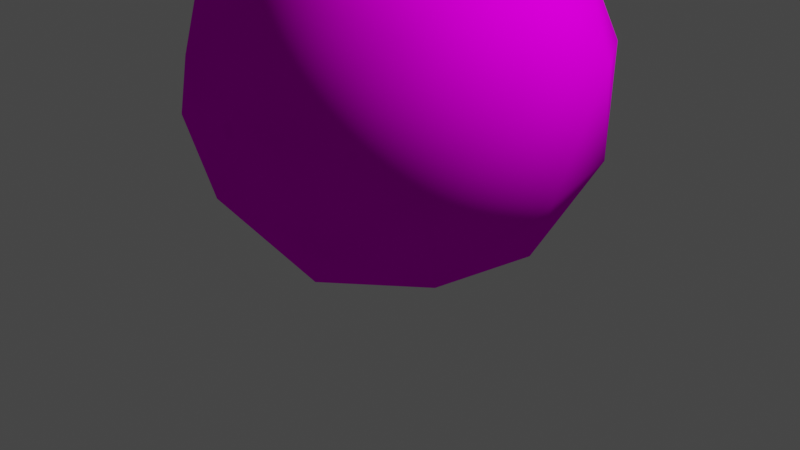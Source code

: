 # Source: bush.blend  (saved by Blender 2.91.10; exported with 4.5.12 LTS)
import bpy
from mathutils import Matrix  # noqa: F401  (used for matrix-valued properties, if any)

bpy.ops.wm.read_factory_settings(use_empty=True)
scene = bpy.context.scene
scene.name = 'Scene'

# ---- collections
col_collection = bpy.data.collections.new('Collection'); scene.collection.children.link(col_collection)

# ---- images (referenced by path relative to the original .blend; pixels are not part of the script)
import os
ASSET_DIR = os.environ.get("B2B_ASSET_DIR", "")  # directory of the original .blend (textures are referenced by path, not embedded)
HERE = os.path.dirname(os.path.abspath(__file__))  # packed textures are extracted next to this script under _unpacked/

def load_image(name, relpath, width, height, colorspace="sRGB"):
    """Load a texture the original file referenced (path relative to the .blend, or extracted next to this script)."""
    p = next((c for c in (os.path.join(HERE, relpath), os.path.join(ASSET_DIR, relpath)) if relpath and os.path.exists(c)), "")
    if p:
        img = bpy.data.images.load(p, check_existing=True)
        img.name = name
    else:  # same state as the original file: an image datablock whose file is absent (Cycles renders it pink)
        img = bpy.data.images.new(name, width, height)
        img.source = "FILE"
        img.filepath = "//" + (relpath or name)
    img.colorspace_settings.name = colorspace
    return img
img_tree = load_image('tree', 'tree.png', 1024, 1024, 'sRGB')

# ---- materials (node trees are filled in below, after node groups)
mat_outer = bpy.data.materials.new('outer')
mat_outer.use_transparent_shadow = False
mat_inner = bpy.data.materials.new('inner')
mat_inner.use_transparent_shadow = False

# ---- material node trees
mat_outer.use_nodes = True; mat_outer.node_tree.nodes.clear()
_N = mat_outer.node_tree.nodes; _L = mat_outer.node_tree.links
n0 = _N.new('ShaderNodeBsdfPrincipled'); n0.name = 'Principled BSDF'; n0.location = (10, 300)
n0.distribution = 'GGX'
n0.subsurface_method = 'BURLEY'
n0.inputs[2].default_value = 1.0
n0.inputs[3].default_value = 1.45
n0.inputs[13].default_value = 0.0
n0.inputs[27].default_value = (0.0, 0.0, 0.0, 1.0)
n0.inputs[28].default_value = 1.0
n1 = _N.new('ShaderNodeOutputMaterial'); n1.name = 'Material Output'; n1.location = (300, 300)
n2 = _N.new('ShaderNodeTexImage'); n2.name = 'Image Texture'; n2.location = (-280, 280)
n2.image = img_tree
n2.interpolation = 'Closest'
_L.new(n0.outputs[0], n1.inputs[0])
_L.new(n2.outputs[0], n0.inputs[0])
_L.new(n2.outputs[1], n0.inputs[4])
n1.is_active_output = True
mat_inner.use_nodes = True; mat_inner.node_tree.nodes.clear()
_N = mat_inner.node_tree.nodes; _L = mat_inner.node_tree.links
n0 = _N.new('ShaderNodeBsdfPrincipled'); n0.name = 'Principled BSDF'; n0.location = (10, 300)
n0.distribution = 'GGX'
n0.subsurface_method = 'BURLEY'
n0.inputs[2].default_value = 1.0
n0.inputs[3].default_value = 1.45
n0.inputs[13].default_value = 0.0
n0.inputs[27].default_value = (0.0, 0.0, 0.0, 1.0)
n0.inputs[28].default_value = 1.0
n1 = _N.new('ShaderNodeOutputMaterial'); n1.name = 'Material Output'; n1.location = (300, 300)
n2 = _N.new('ShaderNodeTexImage'); n2.name = 'Image Texture'; n2.location = (-280, 280)
n2.image = img_tree
n2.interpolation = 'Closest'
_L.new(n0.outputs[0], n1.inputs[0])
_L.new(n2.outputs[0], n0.inputs[0])
n1.is_active_output = True

# ---- world
world_world = bpy.data.worlds.new('World'); scene.world = world_world
world_world.use_nodes = True; world_world.node_tree.nodes.clear()
_N = world_world.node_tree.nodes; _L = world_world.node_tree.links
n0 = _N.new('ShaderNodeOutputWorld'); n0.name = 'World Output'; n0.location = (300, 300)
n1 = _N.new('ShaderNodeBackground'); n1.name = 'Background'; n1.location = (10, 300)
n1.inputs[0].default_value = (0.05088, 0.05088, 0.05088, 1.0)
_L.new(n1.outputs[0], n0.inputs[0])
n0.is_active_output = True
world_world.color = (0.05088, 0.05088, 0.05088)
world_world.use_sun_shadow = False
world_world.sun_shadow_jitter_overblur = 0.0

# ---- cameras
cam_camera = bpy.data.cameras.new('Camera')
cam_camera.clip_end = 100.0
cam_camera.ortho_scale = 7.314

# ---- lights
light_light = bpy.data.lights.new('Light', 'POINT')
light_light.transmission_factor = 0.0
light_light.use_shadow = False
light_light.energy = 1000.0
light_light.shadow_soft_size = 0.1
light_light.shadow_maximum_resolution = 0.006
light_light.use_absolute_resolution = True

# ---- meshes
me_icosphere = bpy.data.meshes.new('Icosphere')
me_icosphere.from_pydata([(0.0, 0.0, -1.0), (0.7236, -0.5257, -0.4472), (-0.2764, -0.8506, -0.4472), (-0.8944, 0.0, -0.4472), (-0.2764, 0.8506, -0.4472), (0.7236, 0.5257, -0.4472), (0.2764, -0.8506, 0.4472), (-0.7236, -0.5257, 0.4472), (-0.7236, 0.5257, 0.4472), (0.2764, 0.8506, 0.4472), (0.8944, 0.0, 0.4472), (0.0, 0.0, 1.0), (-0.1625, -0.5, -0.8507), (0.4253, -0.309, -0.8507), (0.2629, -0.809, -0.5257), (0.8506, 0.0, -0.5257), (0.4253, 0.309, -0.8507), (-0.5257, 0.0, -0.8507), (-0.6882, -0.5, -0.5257), (-0.1625, 0.5, -0.8507), (-0.6882, 0.5, -0.5257), (0.2629, 0.809, -0.5257), (0.9511, -0.309, 0.0), (0.9511, 0.309, 0.0), (0.0, -1.0, 0.0), (0.5878, -0.809, 0.0), (-0.9511, -0.309, 0.0), (-0.5878, -0.809, 0.0), (-0.5878, 0.809, 0.0), (-0.9511, 0.309, 0.0), (0.5878, 0.809, 0.0), (0.0, 1.0, 0.0), (0.6882, -0.5, 0.5257), (-0.2629, -0.809, 0.5257), (-0.8506, 0.0, 0.5257), (-0.2629, 0.809, 0.5257), (0.6882, 0.5, 0.5257), (0.1625, -0.5, 0.8507), (0.5257, 0.0, 0.8507), (-0.4253, -0.309, 0.8507), (-0.4253, 0.309, 0.8507), (0.1625, 0.5, 0.8507), (-0.9973, 0.2535, -0.2255), (-0.3925, 0.8473, 0.4876), (-0.1454, 0.859, -0.5921), (-0.3137, -0.1597, -0.9928), (-0.6649, -0.8011, -0.1609), (-0.7135, -0.1787, 0.7541), (0.6649, 0.8011, 0.1609), (0.7135, 0.1787, -0.7541), (0.3925, -0.8473, -0.4876), (0.1454, -0.859, 0.5921), (0.3137, 0.1597, 0.9928), (0.9973, -0.2535, 0.2255), (-0.6717, 0.6539, -0.4806), (-0.8169, 0.647, 0.154), (-0.3162, 1.003, -0.06144), (-0.6501, 0.393, 0.7298), (-1.006, 0.04394, 0.3107), (-0.7706, 0.0551, -0.7161), (-0.2699, 0.411, -0.9316), (-0.977, -0.3219, -0.2271), (-0.5752, -0.5648, -0.6781), (-0.8102, -0.5759, 0.3487), (-0.04629, 0.5919, 0.8702), (-0.235, -0.01116, 1.027), (0.3053, 0.9758, -0.2535), (0.1601, 0.9689, 0.3811), (0.235, 0.01116, -1.027), (0.3339, 0.61, -0.7913), (-0.1601, -0.9689, -0.3811), (0.04629, -0.5919, -0.8702), (-0.3339, -0.61, 0.7913), (-0.3053, -0.9758, 0.2535), (0.5752, 0.5648, 0.6781), (0.8102, 0.5759, -0.3487), (0.6501, -0.393, -0.7298), (0.3162, -1.003, 0.06144), (0.2699, -0.411, 0.9316), (0.977, 0.3219, 0.2271), (0.7706, -0.0551, 0.7161), (1.006, -0.04394, -0.3107), (0.8169, -0.647, -0.154), (0.6717, -0.6539, 0.4806)], [], [(0, 13, 12), (1, 13, 15), (0, 12, 17), (0, 17, 19), (0, 19, 16), (1, 15, 22), (2, 14, 24), (3, 18, 26), (4, 20, 28), (5, 21, 30), (1, 22, 25), (2, 24, 27), (3, 26, 29), (4, 28, 31), (5, 30, 23), (6, 32, 37), (7, 33, 39), (8, 34, 40), (9, 35, 41), (10, 36, 38), (38, 41, 11), (38, 36, 41), (36, 9, 41), (41, 40, 11), (41, 35, 40), (35, 8, 40), (40, 39, 11), (40, 34, 39), (34, 7, 39), (39, 37, 11), (39, 33, 37), (33, 6, 37), (37, 38, 11), (37, 32, 38), (32, 10, 38), (23, 36, 10), (23, 30, 36), (30, 9, 36), (31, 35, 9), (31, 28, 35), (28, 8, 35), (29, 34, 8), (29, 26, 34), (26, 7, 34), (27, 33, 7), (27, 24, 33), (24, 6, 33), (25, 32, 6), (25, 22, 32), (22, 10, 32), (30, 31, 9), (30, 21, 31), (21, 4, 31), (28, 29, 8), (28, 20, 29), (20, 3, 29), (26, 27, 7), (26, 18, 27), (18, 2, 27), (24, 25, 6), (24, 14, 25), (14, 1, 25), (22, 23, 10), (22, 15, 23), (15, 5, 23), (16, 21, 5), (16, 19, 21), (19, 4, 21), (19, 20, 4), (19, 17, 20), (17, 3, 20), (17, 18, 3), (17, 12, 18), (12, 2, 18), (15, 16, 5), (15, 13, 16), (13, 0, 16), (12, 14, 2), (12, 13, 14), (13, 1, 14), (42, 55, 54), (43, 55, 57), (42, 54, 59), (42, 59, 61), (42, 61, 58), (43, 57, 64), (44, 56, 66), (45, 60, 68), (46, 62, 70), (47, 63, 72), (43, 64, 67), (44, 66, 69), (45, 68, 71), (46, 70, 73), (47, 72, 65), (48, 74, 79), (49, 75, 81), (50, 76, 82), (51, 77, 83), (52, 78, 80), (80, 83, 53), (80, 78, 83), (78, 51, 83), (83, 82, 53), (83, 77, 82), (77, 50, 82), (82, 81, 53), (82, 76, 81), (76, 49, 81), (81, 79, 53), (81, 75, 79), (75, 48, 79), (79, 80, 53), (79, 74, 80), (74, 52, 80), (65, 78, 52), (65, 72, 78), (72, 51, 78), (73, 77, 51), (73, 70, 77), (70, 50, 77), (71, 76, 50), (71, 68, 76), (68, 49, 76), (69, 75, 49), (69, 66, 75), (66, 48, 75), (67, 74, 48), (67, 64, 74), (64, 52, 74), (72, 73, 51), (72, 63, 73), (63, 46, 73), (70, 71, 50), (70, 62, 71), (62, 45, 71), (68, 69, 49), (68, 60, 69), (60, 44, 69), (66, 67, 48), (66, 56, 67), (56, 43, 67), (64, 65, 52), (64, 57, 65), (57, 47, 65), (58, 63, 47), (58, 61, 63), (61, 46, 63), (61, 62, 46), (61, 59, 62), (59, 45, 62), (59, 60, 45), (59, 54, 60), (54, 44, 60), (57, 58, 47), (57, 55, 58), (55, 42, 58), (54, 56, 44), (54, 55, 56), (55, 43, 56)])
me_icosphere.polygons.foreach_set('use_smooth', [True] * 160)
me_icosphere.polygons.foreach_set('material_index', [1, 1, 1, 1, 1, 1, 1, 1, 1, 1, 1, 1, 1, 1, 1, 1, 1, 1, 1, 1, 1, 1, 1, 1, 1, 1, 1, 1, 1, 1, 1, 1, 1, 1, 1, 1, 1, 1, 1, 1, 1, 1, 1, 1, 1, 1, 1, 1, 1, 1, 1, 1, 1, 1, 1, 1, 1, 1, 1, 1, 1, 1, 1, 1, 1, 1, 1, 1, 1, 1, 1, 1, 1, 1, 1, 1, 1, 1, 1, 1, 0, 0, 0, 0, 0, 0, 0, 0, 0, 0, 0, 0, 0, 0, 0, 0, 0, 0, 0, 0, 0, 0, 0, 0, 0, 0, 0, 0, 0, 0, 0, 0, 0, 0, 0, 0, 0, 0, 0, 0, 0, 0, 0, 0, 0, 0, 0, 0, 0, 0, 0, 0, 0, 0, 0, 0, 0, 0, 0, 0, 0, 0, 0, 0, 0, 0, 0, 0, 0, 0, 0, 0, 0, 0, 0, 0, 0, 0, 0, 0])
_uv = me_icosphere.uv_layers.new(name='UVMap')
_uv.uv.foreach_set('vector', [0.25, 0.2629, 0.3103, 0.2629, 0.2687, 0.3202, 0.382, 0.2629, 0.3103, 0.2629, 0.3466, 0.1927, 0.25, 0.2629, 0.2687, 0.3202, 0.2012, 0.2983, 0.25, 0.2629, 0.2012, 0.2983, 0.2012, 0.2274, 0.25, 0.2629, 0.2012, 0.2274, 0.2687, 0.2055, 0.382, 0.2629, 0.3466, 0.1927, 0.458, 0.1952, 0.2908, 0.3884, 0.3466, 0.333, 0.3787, 0.4398, 0.1432, 0.3405, 0.2131, 0.3764, 0.1215, 0.4399, 0.1432, 0.1853, 0.1307, 0.2629, 0.04195, 0.1953, 0.2908, 0.1373, 0.2131, 0.1493, 0.2499, 0.04411, 0.382, 0.2629, 0.458, 0.1952, 0.458, 0.3305, 0.2908, 0.3884, 0.3787, 0.4398, 0.2499, 0.4816, 0.1432, 0.3405, 0.1215, 0.4399, 0.04195, 0.3304, 0.1432, 0.1853, 0.04195, 0.1953, 0.1215, 0.08585, 0.2908, 0.1373, 0.2499, 0.04411, 0.3787, 0.08593, 0.146, 0.3442, 0.1307, 0.2671, 0.2025, 0.3, 0.2952, 0.3869, 0.2171, 0.3776, 0.2706, 0.3196, 0.3819, 0.2583, 0.349, 0.3296, 0.3103, 0.2608, 0.2864, 0.136, 0.3441, 0.1894, 0.2666, 0.2049, 0.1406, 0.1891, 0.2092, 0.1507, 0.2, 0.2292, 0.2, 0.2292, 0.2666, 0.2049, 0.25, 0.2629, 0.2, 0.2292, 0.2092, 0.1507, 0.2666, 0.2049, 0.2092, 0.1507, 0.2864, 0.136, 0.2666, 0.2049, 0.2666, 0.2049, 0.3103, 0.2608, 0.25, 0.2629, 0.2666, 0.2049, 0.3441, 0.1894, 0.3103, 0.2608, 0.3441, 0.1894, 0.3819, 0.2583, 0.3103, 0.2608, 0.3103, 0.2608, 0.2706, 0.3196, 0.25, 0.2629, 0.3103, 0.2608, 0.349, 0.3296, 0.2706, 0.3196, 0.349, 0.3296, 0.2952, 0.3869, 0.2706, 0.3196, 0.2706, 0.3196, 0.2025, 0.3, 0.25, 0.2629, 0.2706, 0.3196, 0.2171, 0.3776, 0.2025, 0.3, 0.2171, 0.3776, 0.146, 0.3442, 0.2025, 0.3, 0.2025, 0.3, 0.2, 0.2292, 0.25, 0.2629, 0.2025, 0.3, 0.1307, 0.2671, 0.2, 0.2292, 0.1307, 0.2671, 0.1406, 0.1891, 0.2, 0.2292, 0.1154, 0.09046, 0.2092, 0.1507, 0.1406, 0.1891, 0.1154, 0.09046, 0.2423, 0.04427, 0.2092, 0.1507, 0.2423, 0.04427, 0.2864, 0.136, 0.2092, 0.1507, 0.3724, 0.08157, 0.3441, 0.1894, 0.2864, 0.136, 0.3724, 0.08157, 0.4555, 0.188, 0.3441, 0.1894, 0.4555, 0.188, 0.3819, 0.2583, 0.3441, 0.1894, 0.4603, 0.3233, 0.349, 0.3296, 0.3819, 0.2583, 0.4603, 0.3233, 0.3847, 0.4352, 0.349, 0.3296, 0.3847, 0.4352, 0.2952, 0.3869, 0.349, 0.3296, 0.2576, 0.4815, 0.2171, 0.3776, 0.2952, 0.3869, 0.2576, 0.4815, 0.1277, 0.4443, 0.2171, 0.3776, 0.1277, 0.4443, 0.146, 0.3442, 0.2171, 0.3776, 0.04442, 0.3376, 0.1307, 0.2671, 0.146, 0.3442, 0.04442, 0.3376, 0.03971, 0.2027, 0.1307, 0.2671, 0.03971, 0.2027, 0.1406, 0.1891, 0.1307, 0.2671, 0.2423, 0.04427, 0.3724, 0.08157, 0.2864, 0.136, 0.2499, 0.04411, 0.2131, 0.1493, 0.1215, 0.08585, 0.2131, 0.1493, 0.1432, 0.1853, 0.1215, 0.08585, 0.4555, 0.188, 0.4603, 0.3233, 0.3819, 0.2583, 0.04195, 0.1953, 0.1307, 0.2629, 0.04195, 0.3304, 0.1307, 0.2629, 0.1432, 0.3405, 0.04195, 0.3304, 0.3847, 0.4352, 0.2576, 0.4815, 0.2952, 0.3869, 0.1215, 0.4399, 0.2131, 0.3764, 0.2499, 0.4816, 0.2131, 0.3764, 0.2908, 0.3884, 0.2499, 0.4816, 0.1277, 0.4443, 0.04442, 0.3376, 0.146, 0.3442, 0.3787, 0.4398, 0.3466, 0.333, 0.458, 0.3305, 0.3466, 0.333, 0.382, 0.2629, 0.458, 0.3305, 0.03971, 0.2027, 0.1154, 0.09046, 0.1406, 0.1891, 0.458, 0.1952, 0.3466, 0.1927, 0.3787, 0.08593, 0.3466, 0.1927, 0.2908, 0.1373, 0.3787, 0.08593, 0.2687, 0.2055, 0.2131, 0.1493, 0.2908, 0.1373, 0.2687, 0.2055, 0.2012, 0.2274, 0.2131, 0.1493, 0.2012, 0.2274, 0.1432, 0.1853, 0.2131, 0.1493, 0.2012, 0.2274, 0.1307, 0.2629, 0.1432, 0.1853, 0.2012, 0.2274, 0.2012, 0.2983, 0.1307, 0.2629, 0.2012, 0.2983, 0.1432, 0.3405, 0.1307, 0.2629, 0.2012, 0.2983, 0.2131, 0.3764, 0.1432, 0.3405, 0.2012, 0.2983, 0.2687, 0.3202, 0.2131, 0.3764, 0.2687, 0.3202, 0.2908, 0.3884, 0.2131, 0.3764, 0.3466, 0.1927, 0.2687, 0.2055, 0.2908, 0.1373, 0.3466, 0.1927, 0.3103, 0.2629, 0.2687, 0.2055, 0.3103, 0.2629, 0.25, 0.2629, 0.2687, 0.2055, 0.2687, 0.3202, 0.3466, 0.333, 0.2908, 0.3884, 0.2687, 0.3202, 0.3103, 0.2629, 0.3466, 0.333, 0.3103, 0.2629, 0.382, 0.2629, 0.3466, 0.333, 0.271, 0.7511, 0.2918, 0.6871, 0.2166, 0.7115, 0.3165, 0.611, 0.2918, 0.6871, 0.3788, 0.6728, 0.271, 0.7511, 0.2166, 0.7115, 0.2166, 0.7907, 0.271, 0.7511, 0.2166, 0.7907, 0.2919, 0.8151, 0.271, 0.7511, 0.2919, 0.8151, 0.3383, 0.7511, 0.3165, 0.611, 0.3788, 0.6728, 0.4145, 0.5536, 0.1518, 0.6645, 0.2299, 0.6244, 0.1276, 0.5536, 0.1519, 0.8377, 0.1379, 0.7511, 0.03888, 0.8265, 0.3166, 0.8912, 0.2299, 0.8778, 0.271, 0.9952, 0.4184, 0.751, 0.3788, 0.8293, 0.5032, 0.8265, 0.3165, 0.611, 0.4145, 0.5536, 0.2709, 0.507, 0.1518, 0.6645, 0.1276, 0.5536, 0.03885, 0.6758, 0.1519, 0.8377, 0.03888, 0.8265, 0.1277, 0.9486, 0.3166, 0.8912, 0.271, 0.9952, 0.4146, 0.9485, 0.4184, 0.751, 0.5032, 0.8265, 0.5031, 0.6755, 0.2254, 0.6109, 0.3121, 0.6243, 0.2501, 0.687, 0.1236, 0.751, 0.1631, 0.6727, 0.2036, 0.751, 0.2254, 0.8911, 0.1631, 0.8293, 0.2501, 0.815, 0.3901, 0.8376, 0.3121, 0.8777, 0.3254, 0.7906, 0.3901, 0.6644, 0.4041, 0.751, 0.3254, 0.7115, 0.3254, 0.7115, 0.3254, 0.7906, 0.2709, 0.751, 0.3254, 0.7115, 0.4041, 0.751, 0.3254, 0.7906, 0.4041, 0.751, 0.3901, 0.8376, 0.3254, 0.7906, 0.3254, 0.7906, 0.2501, 0.815, 0.2709, 0.751, 0.3254, 0.7906, 0.3121, 0.8777, 0.2501, 0.815, 0.3121, 0.8777, 0.2254, 0.8911, 0.2501, 0.815, 0.2501, 0.815, 0.2036, 0.751, 0.2709, 0.751, 0.2501, 0.815, 0.1631, 0.8293, 0.2036, 0.751, 0.1631, 0.8293, 0.1236, 0.751, 0.2036, 0.751, 0.2036, 0.751, 0.2501, 0.687, 0.2709, 0.751, 0.2036, 0.751, 0.1631, 0.6727, 0.2501, 0.687, 0.1631, 0.6727, 0.2254, 0.6109, 0.2501, 0.687, 0.2501, 0.687, 0.3254, 0.7115, 0.2709, 0.751, 0.2501, 0.687, 0.3121, 0.6243, 0.3254, 0.7115, 0.3121, 0.6243, 0.3901, 0.6644, 0.3254, 0.7115, 0.5031, 0.6757, 0.4041, 0.751, 0.3901, 0.6644, 0.5031, 0.6757, 0.5031, 0.8264, 0.4041, 0.751, 0.5031, 0.8264, 0.3901, 0.8376, 0.4041, 0.751, 0.4143, 0.9485, 0.3121, 0.8777, 0.3901, 0.8376, 0.4143, 0.9485, 0.271, 0.9951, 0.3121, 0.8777, 0.271, 0.9951, 0.2254, 0.8911, 0.3121, 0.8777, 0.1274, 0.9484, 0.1631, 0.8293, 0.2254, 0.8911, 0.1274, 0.9484, 0.03877, 0.8265, 0.1631, 0.8293, 0.03877, 0.8265, 0.1236, 0.751, 0.1631, 0.8293, 0.03877, 0.6755, 0.1631, 0.6727, 0.1236, 0.751, 0.03877, 0.6755, 0.1274, 0.5536, 0.1631, 0.6727, 0.1274, 0.5536, 0.2254, 0.6109, 0.1631, 0.6727, 0.271, 0.5069, 0.3121, 0.6243, 0.2254, 0.6109, 0.271, 0.5069, 0.4143, 0.5535, 0.3121, 0.6243, 0.4143, 0.5535, 0.3901, 0.6644, 0.3121, 0.6243, 0.5031, 0.8264, 0.4143, 0.9485, 0.3901, 0.8376, 0.5032, 0.8265, 0.3788, 0.8293, 0.4146, 0.9485, 0.3788, 0.8293, 0.3166, 0.8912, 0.4146, 0.9485, 0.271, 0.9951, 0.1274, 0.9484, 0.2254, 0.8911, 0.271, 0.9952, 0.2299, 0.8778, 0.1277, 0.9486, 0.2299, 0.8778, 0.1519, 0.8377, 0.1277, 0.9486, 0.03877, 0.8265, 0.03877, 0.6755, 0.1236, 0.751, 0.03888, 0.8265, 0.1379, 0.7511, 0.03885, 0.6758, 0.1379, 0.7511, 0.1518, 0.6645, 0.03885, 0.6758, 0.1274, 0.5536, 0.271, 0.5069, 0.2254, 0.6109, 0.1276, 0.5536, 0.2299, 0.6244, 0.2709, 0.507, 0.2299, 0.6244, 0.3165, 0.611, 0.2709, 0.507, 0.4143, 0.5535, 0.5031, 0.6757, 0.3901, 0.6644, 0.4145, 0.5536, 0.3788, 0.6728, 0.5031, 0.6755, 0.3788, 0.6728, 0.4184, 0.751, 0.5031, 0.6755, 0.3383, 0.7511, 0.3788, 0.8293, 0.4184, 0.751, 0.3383, 0.7511, 0.2919, 0.8151, 0.3788, 0.8293, 0.2919, 0.8151, 0.3166, 0.8912, 0.3788, 0.8293, 0.2919, 0.8151, 0.2299, 0.8778, 0.3166, 0.8912, 0.2919, 0.8151, 0.2166, 0.7907, 0.2299, 0.8778, 0.2166, 0.7907, 0.1519, 0.8377, 0.2299, 0.8778, 0.2166, 0.7907, 0.1379, 0.7511, 0.1519, 0.8377, 0.2166, 0.7907, 0.2166, 0.7115, 0.1379, 0.7511, 0.2166, 0.7115, 0.1518, 0.6645, 0.1379, 0.7511, 0.3788, 0.6728, 0.3383, 0.7511, 0.4184, 0.751, 0.3788, 0.6728, 0.2918, 0.6871, 0.3383, 0.7511, 0.2918, 0.6871, 0.271, 0.7511, 0.3383, 0.7511, 0.2166, 0.7115, 0.2299, 0.6244, 0.1518, 0.6645, 0.2166, 0.7115, 0.2918, 0.6871, 0.2299, 0.6244, 0.2918, 0.6871, 0.3165, 0.611, 0.2299, 0.6244])
me_icosphere.materials.append(mat_outer)
me_icosphere.materials.append(mat_inner)
me_icosphere.use_remesh_fix_poles = True
me_icosphere.use_remesh_preserve_attributes = False
me_icosphere.use_mirror_vertex_groups = False
me_icosphere.update()

# ---- objects
ob_light = bpy.data.objects.new('Light', light_light)
ob_camera = bpy.data.objects.new('Camera', cam_camera)
ob_icosphere = bpy.data.objects.new('Icosphere', me_icosphere)

# ---- transforms, parenting, visibility, modifiers, constraints
ob_light.location = (4.076, 1.005, 5.904)
ob_light.rotation_euler = (0.6503, 0.05522, 1.866)
ob_light.lock_rotations_4d = False
ob_light.empty_display_type = 'ARROWS'
ob_light.color = (0.0, 0.0, 0.0, 0.0)
ob_light.lineart.crease_threshold = 0.0
ob_camera.location = (7.359, -6.926, 4.958)
ob_camera.rotation_euler = (1.109, 0.0, 0.8149)
ob_camera.lock_rotations_4d = False
ob_camera.empty_display_type = 'ARROWS'
ob_camera.color = (0.0, 0.0, 0.0, 0.0)
ob_camera.display_type = 'WIRE'
ob_camera.lineart.crease_threshold = 0.0
ob_icosphere.location = (0.0, 0.0, 1.5)
ob_icosphere.scale = (2.0, 2.0, 2.0)
ob_icosphere.lineart.crease_threshold = 0.0

# ---- collection membership
col_collection.objects.link(ob_light)
col_collection.objects.link(ob_camera)
col_collection.objects.link(ob_icosphere)

# ---- scene / render settings (as saved in the file)
scene.camera = ob_camera
scene.frame_start = 1; scene.frame_end = 250; scene.frame_set(3)
scene.render.engine = 'BLENDER_EEVEE_NEXT'
scene.cycles.use_denoising = False
scene.cycles.samples = 128
scene.cycles.sampling_pattern = 'TABULATED_SOBOL'
scene.cycles.use_adaptive_sampling = False
scene.cycles.use_light_tree = False
scene.view_settings.view_transform = 'Filmic'
bpy.context.view_layer.update()
